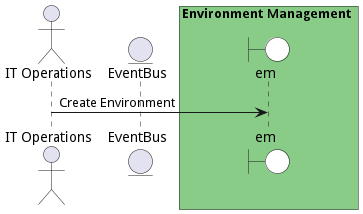

The diagram above was rendered by PlantUML. Its source (embedded in the PNG):
@startuml

actor "IT Operations"


entity EventBus

box Environment Management #88cc88
    boundary em #white
end box



"IT Operations" -> em: Create Environment



@enduml